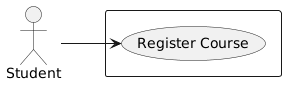

The diagram above was rendered by PlantUML. Its source (embedded in the PNG):
@startuml
left to right direction

actor Student

rectangle {
  (Register Course)
}

Student --> (Register Course)
@enduml